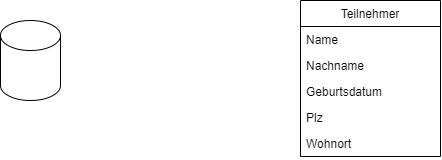

The diagram above was exported from draw.io. Its source (the exported page's mxGraphModel, read from the mxfile embedded in the PNG):
<mxGraphModel dx="729" dy="528" grid="1" gridSize="10" guides="1" tooltips="1" connect="1" arrows="1" fold="1" page="1" pageScale="1" pageWidth="1169" pageHeight="827" math="0" shadow="0">
  <root>
    <mxCell id="0" />
    <mxCell id="1" parent="0" />
    <mxCell id="3" value="" style="shape=cylinder3;whiteSpace=wrap;html=1;boundedLbl=1;backgroundOutline=1;size=15;" vertex="1" parent="1">
      <mxGeometry x="200" y="160" width="60" height="80" as="geometry" />
    </mxCell>
    <mxCell id="6" value="Teilnehmer" style="swimlane;fontStyle=0;childLayout=stackLayout;horizontal=1;startSize=26;fillColor=none;horizontalStack=0;resizeParent=1;resizeParentMax=0;resizeLast=0;collapsible=1;marginBottom=0;" vertex="1" parent="1">
      <mxGeometry x="500" y="140" width="140" height="156" as="geometry" />
    </mxCell>
    <mxCell id="7" value="Name" style="text;strokeColor=none;fillColor=none;align=left;verticalAlign=top;spacingLeft=4;spacingRight=4;overflow=hidden;rotatable=0;points=[[0,0.5],[1,0.5]];portConstraint=eastwest;" vertex="1" parent="6">
      <mxGeometry y="26" width="140" height="26" as="geometry" />
    </mxCell>
    <mxCell id="8" value="Nachname" style="text;strokeColor=none;fillColor=none;align=left;verticalAlign=top;spacingLeft=4;spacingRight=4;overflow=hidden;rotatable=0;points=[[0,0.5],[1,0.5]];portConstraint=eastwest;" vertex="1" parent="6">
      <mxGeometry y="52" width="140" height="26" as="geometry" />
    </mxCell>
    <mxCell id="9" value="Geburtsdatum" style="text;strokeColor=none;fillColor=none;align=left;verticalAlign=top;spacingLeft=4;spacingRight=4;overflow=hidden;rotatable=0;points=[[0,0.5],[1,0.5]];portConstraint=eastwest;" vertex="1" parent="6">
      <mxGeometry y="78" width="140" height="26" as="geometry" />
    </mxCell>
    <mxCell id="11" value="Plz" style="text;strokeColor=none;fillColor=none;align=left;verticalAlign=top;spacingLeft=4;spacingRight=4;overflow=hidden;rotatable=0;points=[[0,0.5],[1,0.5]];portConstraint=eastwest;" vertex="1" parent="6">
      <mxGeometry y="104" width="140" height="26" as="geometry" />
    </mxCell>
    <mxCell id="12" value="Wohnort" style="text;strokeColor=none;fillColor=none;align=left;verticalAlign=top;spacingLeft=4;spacingRight=4;overflow=hidden;rotatable=0;points=[[0,0.5],[1,0.5]];portConstraint=eastwest;" vertex="1" parent="6">
      <mxGeometry y="130" width="140" height="26" as="geometry" />
    </mxCell>
  </root>
</mxGraphModel>